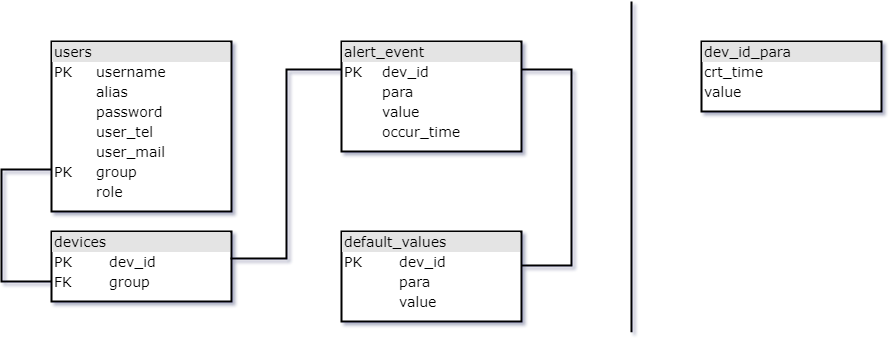

The diagram above was exported from draw.io. Its source (the exported page's mxGraphModel, read from the mxfile embedded in the PNG):
<mxGraphModel dx="1010" dy="510" grid="1" gridSize="10" guides="1" tooltips="1" connect="1" arrows="1" fold="1" page="1" pageScale="1" pageWidth="1100" pageHeight="1700" math="0" shadow="0">
  <root>
    <mxCell id="0" />
    <mxCell id="1" parent="0" />
    <mxCell id="2" value="&lt;div style=&quot;box-sizing: border-box ; width: 100% ; background: #e4e4e4 ; padding: 2px&quot;&gt;users&lt;/div&gt;&lt;table style=&quot;width: 100% ; font-size: 1em&quot; cellpadding=&quot;2&quot; cellspacing=&quot;0&quot;&gt;&lt;tbody&gt;&lt;tr&gt;&lt;td&gt;PK&lt;/td&gt;&lt;td&gt;username&lt;/td&gt;&lt;/tr&gt;&lt;tr&gt;&lt;td&gt;&lt;br&gt;&lt;/td&gt;&lt;td&gt;alias&lt;/td&gt;&lt;/tr&gt;&lt;tr&gt;&lt;td&gt;&lt;/td&gt;&lt;td&gt;password&lt;/td&gt;&lt;/tr&gt;&lt;tr&gt;&lt;td&gt;&lt;br&gt;&lt;/td&gt;&lt;td&gt;user_tel&lt;/td&gt;&lt;/tr&gt;&lt;tr&gt;&lt;td&gt;&lt;br&gt;&lt;/td&gt;&lt;td&gt;user_mail&lt;/td&gt;&lt;/tr&gt;&lt;tr&gt;&lt;td&gt;PK&lt;/td&gt;&lt;td&gt;group&lt;/td&gt;&lt;/tr&gt;&lt;tr&gt;&lt;td&gt;&lt;br&gt;&lt;/td&gt;&lt;td&gt;role&lt;/td&gt;&lt;/tr&gt;&lt;/tbody&gt;&lt;/table&gt;" style="verticalAlign=top;align=left;overflow=fill;html=1;rounded=0;shadow=0;strokeWidth=2;gradientColor=none;fontFamily=Verdana;fontSize=14;" vertex="1" parent="1">
      <mxGeometry x="100" y="440" width="180" height="170" as="geometry" />
    </mxCell>
    <mxCell id="3" value="&lt;div style=&quot;box-sizing: border-box ; width: 100% ; background: #e4e4e4 ; padding: 2px&quot;&gt;devices&lt;/div&gt;&lt;table style=&quot;width: 100% ; font-size: 1em&quot; cellpadding=&quot;2&quot; cellspacing=&quot;0&quot;&gt;&lt;tbody&gt;&lt;tr&gt;&lt;td&gt;PK&lt;/td&gt;&lt;td&gt;dev_id&lt;/td&gt;&lt;/tr&gt;&lt;tr&gt;&lt;td&gt;FK&lt;/td&gt;&lt;td&gt;group&lt;/td&gt;&lt;/tr&gt;&lt;/tbody&gt;&lt;/table&gt;" style="verticalAlign=top;align=left;overflow=fill;html=1;rounded=0;shadow=0;strokeWidth=2;gradientColor=none;fontFamily=Verdana;fontSize=14;" vertex="1" parent="1">
      <mxGeometry x="100" y="630" width="180" height="70" as="geometry" />
    </mxCell>
    <mxCell id="4" value="&lt;div style=&quot;box-sizing: border-box ; width: 100% ; background: #e4e4e4 ; padding: 2px&quot;&gt;alert_event&lt;/div&gt;&lt;table style=&quot;width: 100% ; font-size: 1em&quot; cellpadding=&quot;2&quot; cellspacing=&quot;0&quot;&gt;&lt;tbody&gt;&lt;tr&gt;&lt;td&gt;PK&lt;/td&gt;&lt;td&gt;dev_id&lt;/td&gt;&lt;/tr&gt;&lt;tr&gt;&lt;td&gt;&lt;br&gt;&lt;/td&gt;&lt;td&gt;para&lt;/td&gt;&lt;/tr&gt;&lt;tr&gt;&lt;td&gt;&lt;/td&gt;&lt;td&gt;value&lt;/td&gt;&lt;/tr&gt;&lt;tr&gt;&lt;td&gt;&lt;br&gt;&lt;/td&gt;&lt;td&gt;occur_time&lt;/td&gt;&lt;/tr&gt;&lt;/tbody&gt;&lt;/table&gt;" style="verticalAlign=top;align=left;overflow=fill;html=1;rounded=0;shadow=0;strokeWidth=2;gradientColor=none;fontFamily=Verdana;fontSize=14;" vertex="1" parent="1">
      <mxGeometry x="390" y="440" width="180" height="110" as="geometry" />
    </mxCell>
    <mxCell id="5" value="&lt;div style=&quot;box-sizing: border-box ; width: 100% ; background: #e4e4e4 ; padding: 2px&quot;&gt;default_values&lt;/div&gt;&lt;table style=&quot;width: 100% ; font-size: 1em&quot; cellpadding=&quot;2&quot; cellspacing=&quot;0&quot;&gt;&lt;tbody&gt;&lt;tr&gt;&lt;td&gt;PK&lt;/td&gt;&lt;td&gt;dev_id&lt;/td&gt;&lt;/tr&gt;&lt;tr&gt;&lt;td&gt;&lt;br&gt;&lt;/td&gt;&lt;td&gt;para&lt;/td&gt;&lt;/tr&gt;&lt;tr&gt;&lt;td&gt;&lt;/td&gt;&lt;td&gt;value&lt;/td&gt;&lt;/tr&gt;&lt;/tbody&gt;&lt;/table&gt;" style="verticalAlign=top;align=left;overflow=fill;html=1;rounded=0;shadow=0;strokeWidth=2;gradientColor=none;fontFamily=Verdana;fontSize=14;" vertex="1" parent="1">
      <mxGeometry x="390" y="630" width="180" height="90" as="geometry" />
    </mxCell>
    <mxCell id="6" value="" style="endArrow=none;html=1;strokeColor=#000000;strokeWidth=2;fontFamily=Verdana;fontSize=14;" edge="1" parent="1">
      <mxGeometry width="50" height="50" relative="1" as="geometry">
        <mxPoint x="680" y="730.6666564941406" as="sourcePoint" />
        <mxPoint x="680" y="400" as="targetPoint" />
      </mxGeometry>
    </mxCell>
    <mxCell id="7" value="" style="endArrow=none;html=1;strokeColor=#000000;strokeWidth=2;fontFamily=Verdana;fontSize=14;entryX=0;entryY=0.75;entryDx=0;entryDy=0;edgeStyle=orthogonalEdgeStyle;rounded=0;" edge="1" target="2" parent="1">
      <mxGeometry width="50" height="50" relative="1" as="geometry">
        <mxPoint x="100" y="680" as="sourcePoint" />
        <mxPoint x="150" y="750" as="targetPoint" />
        <Array as="points">
          <mxPoint x="50" y="680" />
          <mxPoint x="50" y="568" />
        </Array>
      </mxGeometry>
    </mxCell>
    <mxCell id="8" value="" style="endArrow=none;html=1;strokeColor=#000000;strokeWidth=2;fontFamily=Verdana;fontSize=14;entryX=0.996;entryY=0.388;entryDx=0;entryDy=0;entryPerimeter=0;exitX=0;exitY=0.25;exitDx=0;exitDy=0;edgeStyle=orthogonalEdgeStyle;rounded=0;" edge="1" source="4" target="3" parent="1">
      <mxGeometry width="50" height="50" relative="1" as="geometry">
        <mxPoint x="50" y="800" as="sourcePoint" />
        <mxPoint x="100" y="750" as="targetPoint" />
      </mxGeometry>
    </mxCell>
    <mxCell id="9" value="" style="endArrow=none;html=1;strokeColor=#000000;strokeWidth=2;fontFamily=Verdana;fontSize=14;entryX=1;entryY=0.25;entryDx=0;entryDy=0;exitX=1;exitY=0.376;exitDx=0;exitDy=0;exitPerimeter=0;edgeStyle=orthogonalEdgeStyle;rounded=0;" edge="1" source="5" target="4" parent="1">
      <mxGeometry width="50" height="50" relative="1" as="geometry">
        <mxPoint x="50" y="800" as="sourcePoint" />
        <mxPoint x="100" y="750" as="targetPoint" />
        <Array as="points">
          <mxPoint x="620" y="664" />
          <mxPoint x="620" y="468" />
        </Array>
      </mxGeometry>
    </mxCell>
    <mxCell id="10" value="&lt;div style=&quot;box-sizing: border-box ; width: 100% ; background: #e4e4e4 ; padding: 2px&quot;&gt;dev_id_para&lt;/div&gt;&lt;table style=&quot;width: 100% ; font-size: 1em&quot; cellpadding=&quot;2&quot; cellspacing=&quot;0&quot;&gt;&lt;tbody&gt;&lt;tr&gt;&lt;td&gt;crt_time&lt;/td&gt;&lt;/tr&gt;&lt;tr&gt;&lt;td&gt;value&lt;/td&gt;&lt;/tr&gt;&lt;/tbody&gt;&lt;/table&gt;" style="verticalAlign=top;align=left;overflow=fill;html=1;rounded=0;shadow=0;strokeWidth=2;gradientColor=none;fontFamily=Verdana;fontSize=14;" vertex="1" parent="1">
      <mxGeometry x="750" y="440" width="180" height="70" as="geometry" />
    </mxCell>
  </root>
</mxGraphModel>